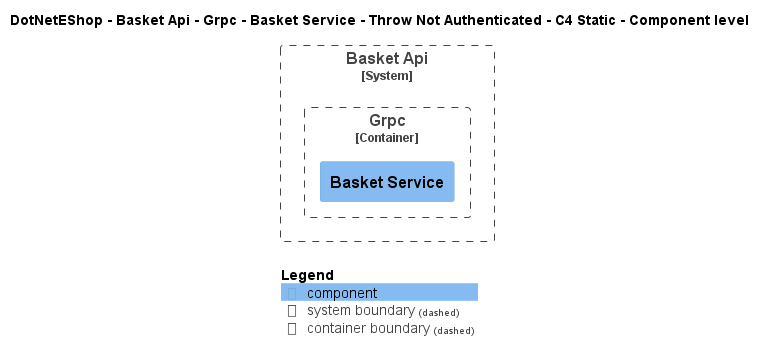

The diagram above was rendered by PlantUML. Its source (embedded in the PNG):
@startuml
!include ..\..\..\..\..\..\..\..\..\.c4s\C4_Component.puml

AddElementTag("c4interflow:lifecycle:new", $bgColor=green, $fontColor=#ffffff, $borderColor=green, $shadowing="False")
AddElementTag("c4interflow:lifecycle:changed", $bgColor=orange, $fontColor=#ffffff, $borderColor=orange, $shadowing="False")
AddElementTag("c4interflow:lifecycle:removed", $bgColor=red, $fontColor=#ffffff, $borderColor=red, $shadowing="False")

AddRelTag("c4interflow:lifecycle:new", $textColor=green, $lineColor=green)
AddRelTag("c4interflow:lifecycle:changed", $textColor=orange, $lineColor=orange)
AddRelTag("c4interflow:lifecycle:removed", $textColor=red, $lineColor=red)

SHOW_PERSON_PORTRAIT()
LAYOUT_TOP_DOWN()

skinparam linetype polyline

title DotNetEShop - Basket Api - Grpc - Basket Service - Throw Not Authenticated - C4 Static - Component level


System_Boundary(DotNetEShop.SoftwareSystems.BasketApi, "Basket Api") {
    
Container_Boundary(DotNetEShop.SoftwareSystems.BasketApi.Containers.Grpc, "Grpc") {
    Component(DotNetEShop.SoftwareSystems.BasketApi.Containers.Grpc.Components.BasketService, "Basket Service", "", "")
}
}



SHOW_LEGEND()
@enduml